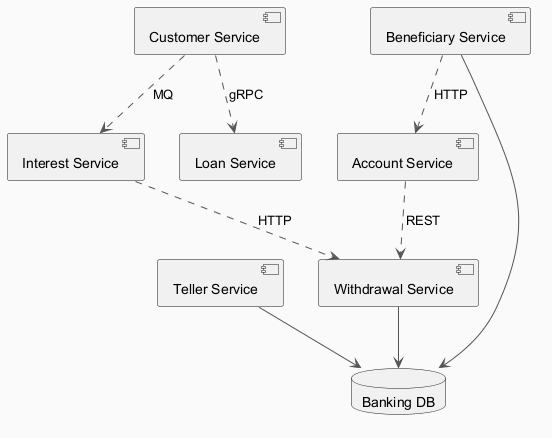

The diagram above was rendered by PlantUML. Its source (embedded in the PNG):
@startuml
skinparam backgroundColor #FAFAFA
skinparam classBackgroundColor #FFF3E0
skinparam classBorderColor #E65100
skinparam ArrowColor #555555
component "Teller Service" as C_TellerService
component "Withdrawal Service" as C_WithdrawalService
component "Beneficiary Service" as C_BeneficiaryService
component "Interest Service" as C_InterestService
component "Loan Service" as C_LoanService
component "Account Service" as C_AccountService
component "Customer Service" as C_CustomerService
database "Banking DB" as DB_banking
C_TellerService --> DB_banking
C_WithdrawalService --> DB_banking
C_BeneficiaryService --> DB_banking
C_BeneficiaryService ..> C_AccountService : HTTP
C_CustomerService ..> C_InterestService : MQ
C_InterestService ..> C_WithdrawalService : HTTP
C_AccountService ..> C_WithdrawalService : REST
C_CustomerService ..> C_LoanService : gRPC
@enduml